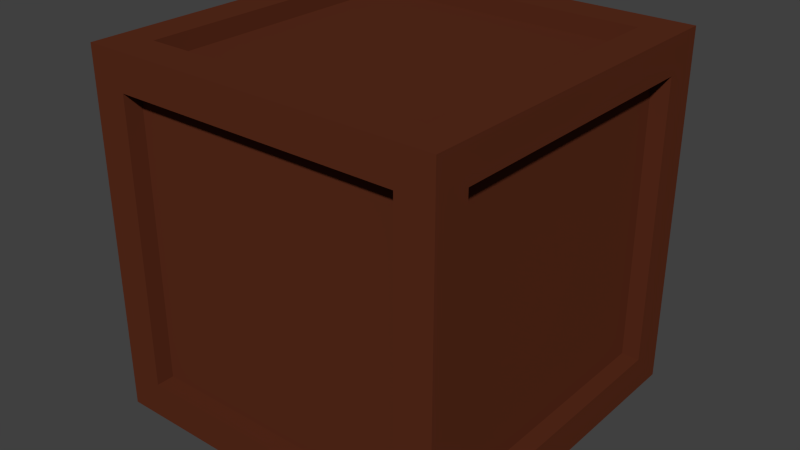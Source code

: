 # Source: Doodad_-_Crate.blend  (saved by Blender 2.72.0; exported with 4.5.12 LTS)
import bpy
from mathutils import Matrix  # noqa: F401  (used for matrix-valued properties, if any)

bpy.ops.wm.read_factory_settings(use_empty=True)
scene = bpy.context.scene
scene.name = 'Scene'

# ---- collections
col_collection_1 = bpy.data.collections.new('Collection 1'); scene.collection.children.link(col_collection_1)

# ---- materials (node trees are filled in below, after node groups)
mat_wood = bpy.data.materials.new('Wood')
mat_wood.alpha_threshold = 0.0
mat_wood.use_transparent_shadow = False
mat_wood.diffuse_color = (0.1025, 0.02517, 0.01143, 1.0)
mat_wood.specular_color = (0.2266, 0.08209, 0.02792)
mat_wood.roughness = 0.5
mat_wood.specular_intensity = 0.05
mat_wood.line_color = (0.0, 0.0, 0.0, 1.0)

# ---- material node trees

# ---- world
world_world = bpy.data.worlds.new('World'); scene.world = world_world
world_world.color = (0.05088, 0.05088, 0.05088)
world_world.use_sun_shadow = False
world_world.sun_shadow_jitter_overblur = 0.0
world_world.cycles.sampling_method = 'MANUAL'
world_world.cycles.sample_map_resolution = 256

# ---- meshes
me_crate = bpy.data.meshes.new('Crate')
me_crate.from_pydata([(0.5, 0.5, -0.5), (0.5, -0.5, -0.5), (-0.5, -0.5, -0.5), (-0.5, 0.5, -0.5), (0.5, 0.5, 0.5), (0.5, -0.5, 0.5), (-0.5, -0.5, 0.5), (-0.5, 0.5, 0.5), (0.4, 0.4, 0.5), (0.4, -0.4, 0.5), (-0.4, -0.4, 0.5), (-0.4, 0.4, 0.5), (0.4, 0.4, 0.45), (0.4, -0.4, 0.45), (-0.4, -0.4, 0.45), (-0.4, 0.4, 0.45), (0.5, 0.4, -0.4), (0.5, -0.4, -0.4), (0.5, 0.4, 0.4), (0.5, -0.4, 0.4), (0.45, 0.4, -0.4), (0.45, -0.4, -0.4), (0.45, 0.4, 0.4), (0.45, -0.4, 0.4), (0.4, -0.5, -0.4), (-0.4, -0.5, -0.4), (0.4, -0.5, 0.4), (-0.4, -0.5, 0.4), (0.4, -0.45, -0.4), (-0.4, -0.45, -0.4), (0.4, -0.45, 0.4), (-0.4, -0.45, 0.4), (-0.5, -0.4, -0.4), (-0.5, 0.4, -0.4), (-0.5, -0.4, 0.4), (-0.5, 0.4, 0.4), (-0.45, -0.4, -0.4), (-0.45, 0.4, -0.4), (-0.45, -0.4, 0.4), (-0.45, 0.4, 0.4), (0.4, 0.5, -0.4), (-0.4, 0.5, -0.4), (0.4, 0.5, 0.4), (-0.4, 0.5, 0.4), (0.4, 0.45, -0.4), (-0.4, 0.45, -0.4), (0.4, 0.45, 0.4), (-0.4, 0.45, 0.4), (0.4, 0.4, -0.5), (0.4, -0.4, -0.5), (-0.4, -0.4, -0.5), (-0.4, 0.4, -0.5), (0.4, 0.4, -0.45), (0.4, -0.4, -0.45), (-0.4, -0.4, -0.45), (-0.4, 0.4, -0.45)], [], [(2, 3, 51, 50), (7, 6, 10, 11), (4, 5, 19, 18), (5, 6, 27, 26), (6, 7, 35, 34), (7, 4, 42, 43), (11, 10, 14, 15), (6, 5, 9, 10), (4, 7, 11, 8), (5, 4, 8, 9), (12, 15, 14, 13), (10, 9, 13, 14), (8, 11, 15, 12), (9, 8, 12, 13), (18, 19, 23, 22), (5, 1, 17, 19), (0, 4, 18, 16), (1, 0, 16, 17), (20, 22, 23, 21), (19, 17, 21, 23), (16, 18, 22, 20), (17, 16, 20, 21), (26, 27, 31, 30), (6, 2, 25, 27), (1, 5, 26, 24), (2, 1, 24, 25), (28, 30, 31, 29), (27, 25, 29, 31), (24, 26, 30, 28), (25, 24, 28, 29), (34, 35, 39, 38), (7, 3, 33, 35), (2, 6, 34, 32), (3, 2, 32, 33), (36, 38, 39, 37), (35, 33, 37, 39), (32, 34, 38, 36), (33, 32, 36, 37), (43, 42, 46, 47), (3, 7, 43, 41), (4, 0, 40, 42), (0, 3, 41, 40), (46, 44, 45, 47), (41, 43, 47, 45), (42, 40, 44, 46), (40, 41, 45, 44), (50, 51, 55, 54), (1, 2, 50, 49), (3, 0, 48, 51), (0, 1, 49, 48), (52, 53, 54, 55), (49, 50, 54, 53), (51, 48, 52, 55), (48, 49, 53, 52)])
_uv = me_crate.uv_layers.new(name='UVMap')
_uv.uv.foreach_set('vector', [0.5556, 0.5556, 0.2778, 0.5556, 0.3056, 0.5278, 0.5278, 0.5278, 0.5556, 0.2778, 0.2778, 0.2778, 0.3056, 0.25, 0.5278, 0.25, 7.451e-08, 0.5556, 0.0, 0.2778, 0.02778, 0.3056, 0.02778, 0.5278, 0.0, 1.242e-07, 0.2778, 0.0, 0.25, 0.02778, 0.02778, 0.02778, 0.5556, 0.2778, 0.5556, 4.967e-08, 0.5833, 0.02778, 0.5833, 0.25, 8.278e-09, 0.8333, 0.0, 0.5556, 0.02778, 0.5833, 0.02778, 0.8056, 0.5, 0.7778, 0.5, 0.5556, 0.5139, 0.5556, 0.5139, 0.7778, 0.2778, 0.2778, 0.2778, 4.139e-08, 0.3056, 0.02778, 0.3056, 0.25, 0.5556, 0.0, 0.5556, 0.2778, 0.5278, 0.25, 0.5278, 0.02778, 0.2778, 4.139e-08, 0.5556, 0.0, 0.5278, 0.02778, 0.3056, 0.02778, 0.7778, 0.2778, 1.0, 0.2778, 1.0, 0.5, 0.7778, 0.5, 0.9306, 0.0, 0.9306, 0.2222, 0.9167, 0.2222, 0.9167, 0.0, 0.8889, 0.2222, 0.8889, 0.0, 0.9028, 0.0, 0.9028, 0.2222, 0.8333, 0.7222, 0.8333, 0.5, 0.8472, 0.5, 0.8472, 0.7222, 0.9028, 0.5, 0.9028, 0.7222, 0.8889, 0.7222, 0.8889, 0.5, 0.0, 0.2778, 0.2778, 0.2778, 0.25, 0.3056, 0.02778, 0.3056, 0.2778, 0.5556, 7.451e-08, 0.5556, 0.02778, 0.5278, 0.25, 0.5278, 0.2778, 0.2778, 0.2778, 0.5556, 0.25, 0.5278, 0.25, 0.3056, 0.5556, 0.2778, 0.7778, 0.2778, 0.7778, 0.5, 0.5556, 0.5, 0.9306, 0.5, 0.9306, 0.7222, 0.9167, 0.7222, 0.9167, 0.5, 0.875, 0.0, 0.875, 0.2222, 0.8611, 0.2222, 0.8611, 0.0, 0.8056, 0.7222, 0.8056, 0.9444, 0.7917, 0.9444, 0.7917, 0.7222, 0.7917, 0.5, 0.7917, 0.7222, 0.7778, 0.7222, 0.7778, 0.5, 0.2778, 0.0, 0.2778, 0.2778, 0.25, 0.25, 0.25, 0.02778, 1.656e-08, 0.2778, 0.0, 1.242e-07, 0.02778, 0.02778, 0.02778, 0.25, 0.2778, 0.2778, 1.656e-08, 0.2778, 0.02778, 0.25, 0.25, 0.25, 0.5556, 0.7222, 0.5556, 0.5, 0.7778, 0.5, 0.7778, 0.7222, 0.8472, 0.7222, 0.8472, 0.5, 0.8611, 0.5, 0.8611, 0.7222, 0.9167, 0.5, 0.9167, 0.7222, 0.9028, 0.7222, 0.9028, 0.5, 0.7917, 0.7222, 0.7917, 0.5, 0.8056, 0.5, 0.8056, 0.7222, 0.5278, 0.7778, 0.5278, 0.5556, 0.5417, 0.5556, 0.5417, 0.7778, 0.5556, 4.967e-08, 0.8333, 0.0, 0.8056, 0.02778, 0.5833, 0.02778, 0.8333, 0.2778, 0.5556, 0.2778, 0.5833, 0.25, 0.8056, 0.25, 0.8333, 0.0, 0.8333, 0.2778, 0.8056, 0.25, 0.8056, 0.02778, 0.5, 0.7778, 0.2778, 0.7778, 0.2778, 0.5556, 0.5, 0.5556, 0.8194, 0.5, 0.8194, 0.7222, 0.8056, 0.7222, 0.8056, 0.5, 0.875, 0.5, 0.875, 0.7222, 0.8611, 0.7222, 0.8611, 0.5, 0.9444, 0.5, 0.9444, 0.7222, 0.9306, 0.7222, 0.9306, 0.5, 0.9028, 0.2222, 0.9028, 0.0, 0.9167, 0.0, 0.9167, 0.2222, 0.2778, 0.8333, 8.278e-09, 0.8333, 0.02778, 0.8056, 0.25, 0.8056, 0.0, 0.5556, 0.2778, 0.5556, 0.25, 0.5833, 0.02778, 0.5833, 0.2778, 0.5556, 0.2778, 0.8333, 0.25, 0.8056, 0.25, 0.5833, 0.2778, 0.7778, 0.5, 0.7778, 0.5, 1.0, 0.2778, 1.0, 0.875, 0.7222, 0.875, 0.5, 0.8889, 0.5, 0.8889, 0.7222, 0.8194, 0.7222, 0.8194, 0.5, 0.8333, 0.5, 0.8333, 0.7222, 0.9306, 0.2222, 0.9306, 0.0, 0.9444, 0.0, 0.9444, 0.2222, 0.5278, 0.5556, 0.5278, 0.7778, 0.5139, 0.7778, 0.5139, 0.5556, 0.5556, 0.2778, 0.5556, 0.5556, 0.5278, 0.5278, 0.5278, 0.3056, 0.2778, 0.5556, 0.2778, 0.2778, 0.3056, 0.3056, 0.3056, 0.5278, 0.2778, 0.2778, 0.5556, 0.2778, 0.5278, 0.3056, 0.3056, 0.3056, 0.7778, 0.9444, 0.5556, 0.9444, 0.5556, 0.7222, 0.7778, 0.7222, 0.8472, 0.2222, 0.8472, 0.0, 0.8611, 0.0, 0.8611, 0.2222, 0.8472, 0.0, 0.8472, 0.2222, 0.8333, 0.2222, 0.8333, 0.0, 0.8889, 0.0, 0.8889, 0.2222, 0.875, 0.2222, 0.875, 0.0])
me_crate.materials.append(mat_wood)
me_crate.use_remesh_preserve_volume = False
me_crate.use_remesh_preserve_attributes = False
me_crate.use_mirror_vertex_groups = False
me_crate.update()

# ---- objects
ob_crate = bpy.data.objects.new('Crate', me_crate)

# ---- transforms, parenting, visibility, modifiers, constraints
ob_crate.location = (0.0, 0.0, 0.0)
ob_crate.lock_rotations_4d = False
ob_crate.empty_display_type = 'ARROWS'
ob_crate.lineart.crease_threshold = 0.0

# ---- collection membership
col_collection_1.objects.link(ob_crate)

# ---- scene / render settings (as saved in the file)
scene.frame_start = 1; scene.frame_end = 250; scene.frame_set(1)
scene.render.engine = 'BLENDER_EEVEE_NEXT'
scene.render.resolution_percentage = 50
scene.render.dither_intensity = 0.0
scene.cycles.use_denoising = False
scene.cycles.samples = 10
scene.cycles.sampling_pattern = 'TABULATED_SOBOL'
scene.cycles.light_sampling_threshold = 0.0
scene.cycles.use_adaptive_sampling = False
scene.cycles.use_light_tree = False
scene.cycles.blur_glossy = 0.0
scene.cycles.pixel_filter_type = 'GAUSSIAN'
scene.cycles.sample_clamp_indirect = 0.0
scene.view_settings.view_transform = 'Standard'
bpy.context.view_layer.update()

# ---- added for rendering (the .blend has no active camera and no usable light): camera, sun
cam_auto = bpy.data.cameras.new('AutoCamera')
cam_auto.lens = 50.0
cam_auto.sensor_width = 36.0
cam_auto.clip_end = 1000.0
ob_auto_camera = bpy.data.objects.new('AutoCamera', cam_auto)
scene.collection.objects.link(ob_auto_camera)
ob_auto_camera.location = (1.60254, -1.92304, 1.28203)
ob_auto_camera.rotation_euler = (1.09748, -7.21219e-08, 0.694738)
scene.camera = ob_auto_camera
light_auto_sun = bpy.data.lights.new('AutoSun', 'SUN')
light_auto_sun.energy = 3.0
light_auto_sun.angle = 0.0523599
ob_auto_sun = bpy.data.objects.new('AutoSun', light_auto_sun)
scene.collection.objects.link(ob_auto_sun)
ob_auto_sun.rotation_euler = (0.872665, 0.174533, 0.523599)
bpy.context.view_layer.update()
